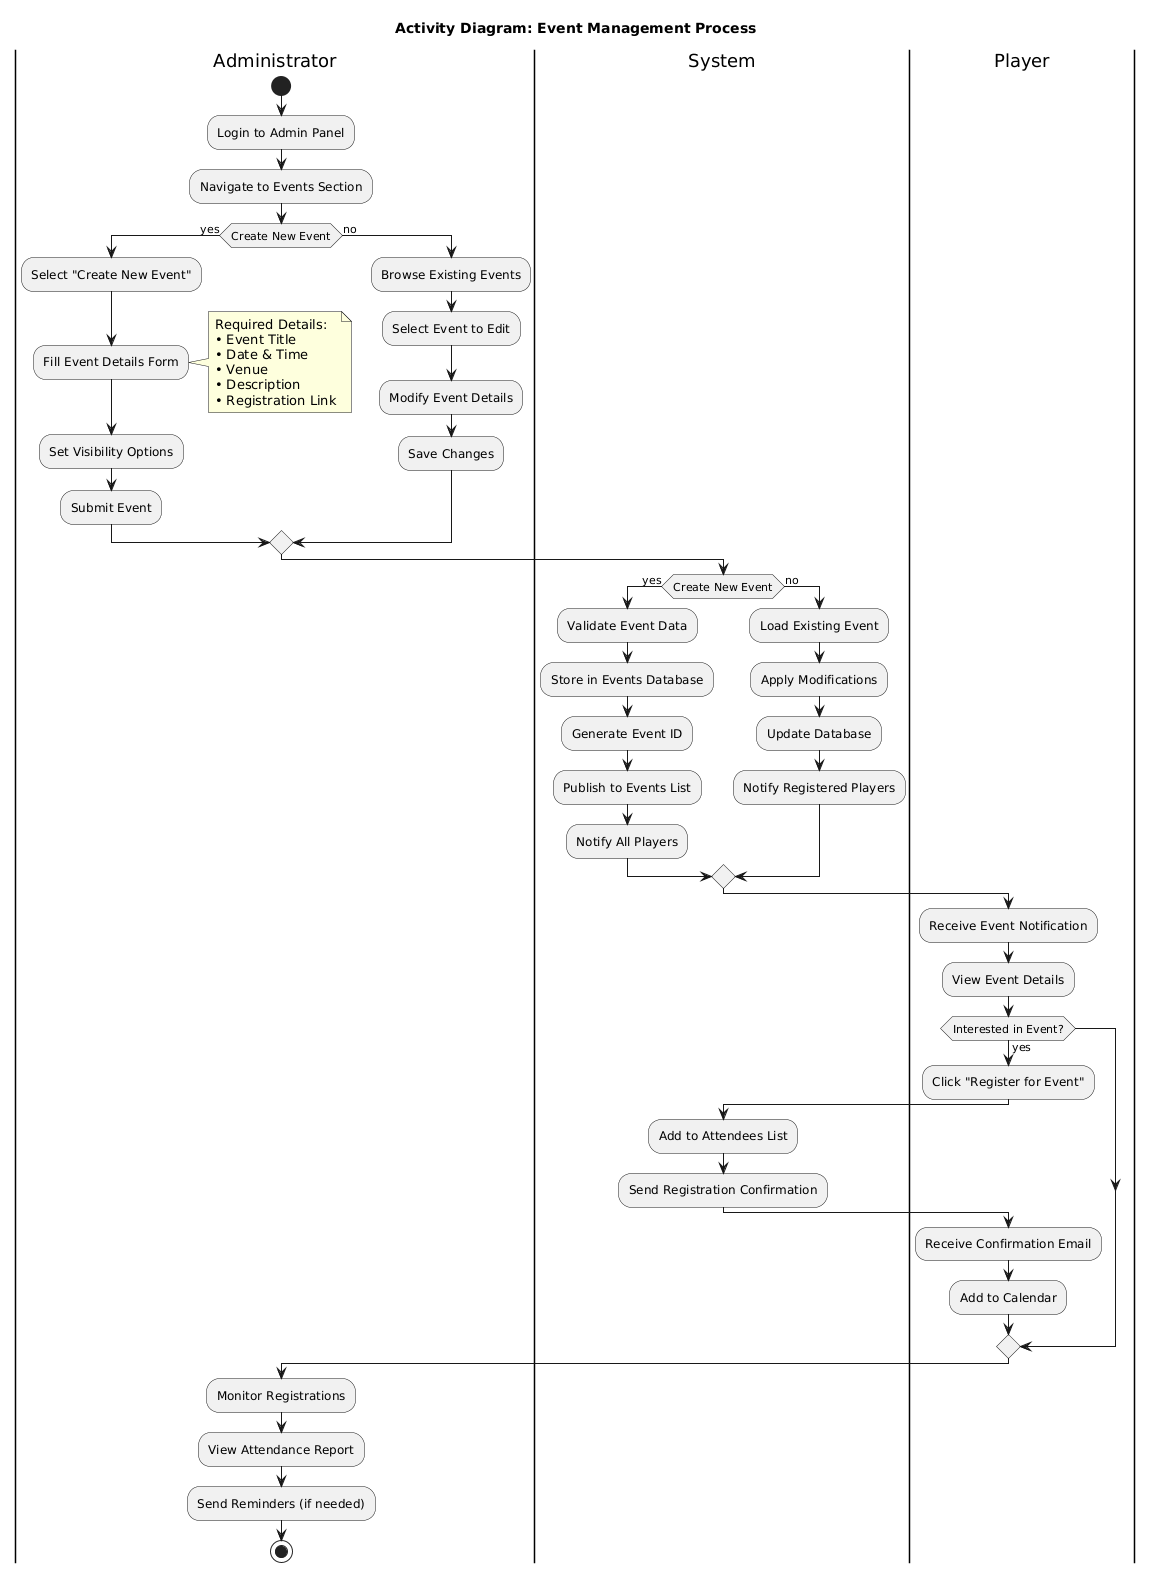

The diagram above was rendered by PlantUML. Its source (embedded in the PNG):
@startuml
title **Activity Diagram: Event Management Process**

|Administrator|
start
:Login to Admin Panel;
:Navigate to Events Section;
if (Create New Event) then (yes)
  :Select "Create New Event";
  :Fill Event Details Form;
  note right
    Required Details:
    • Event Title
    • Date & Time
    • Venue
    • Description
    • Registration Link
  end note
  :Set Visibility Options;
  :Submit Event;
else (no)
  :Browse Existing Events;
  :Select Event to Edit;
  :Modify Event Details;
  :Save Changes;
endif

|System|
if (Create New Event) then (yes)
  :Validate Event Data;
  :Store in Events Database;
  :Generate Event ID;
  :Publish to Events List;
  :Notify All Players;
else (no)
  :Load Existing Event;
  :Apply Modifications;
  :Update Database;
  :Notify Registered Players;
endif

|Player|
:Receive Event Notification;
:View Event Details;
if (Interested in Event?) then (yes)
  :Click "Register for Event";
  |System|
  :Add to Attendees List;
  :Send Registration Confirmation;
  |Player|
  :Receive Confirmation Email;
  :Add to Calendar;
endif

|Administrator|
:Monitor Registrations;
:View Attendance Report;
:Send Reminders (if needed);
stop
@enduml